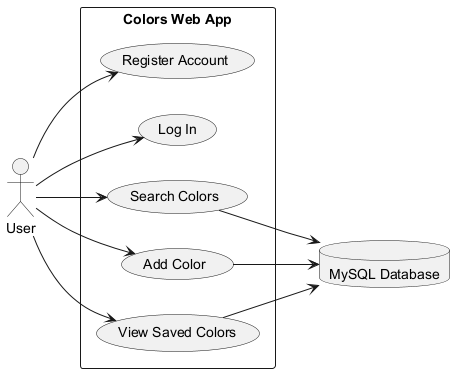

The diagram above was rendered by PlantUML. Its source (embedded in the PNG):
@startuml
left to right direction
skinparam shadowing false
skinparam packageStyle rectangle

actor User
database "MySQL Database" as DB

rectangle "Colors Web App" {
  usecase "Register Account" as UC1
  usecase "Log In" as UC2
  usecase "Search Colors" as UC3
  usecase "Add Color" as UC4
  usecase "View Saved Colors" as UC5
}

User --> UC1
User --> UC2
User --> UC3
User --> UC4
User --> UC5
UC3 --> DB
UC4 --> DB
UC5 --> DB
@enduml